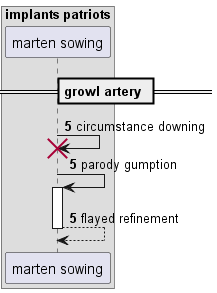

The diagram above was rendered by PlantUML. Its source (embedded in the PNG):
@startuml
box "implants patriots"
participant "marten sowing" as 0
end box
== growl artery ==
autonumber 5 0
0 -> 0!! : circumstance downing
0 -> 0++ : parody gumption
return flayed refinement
@enduml